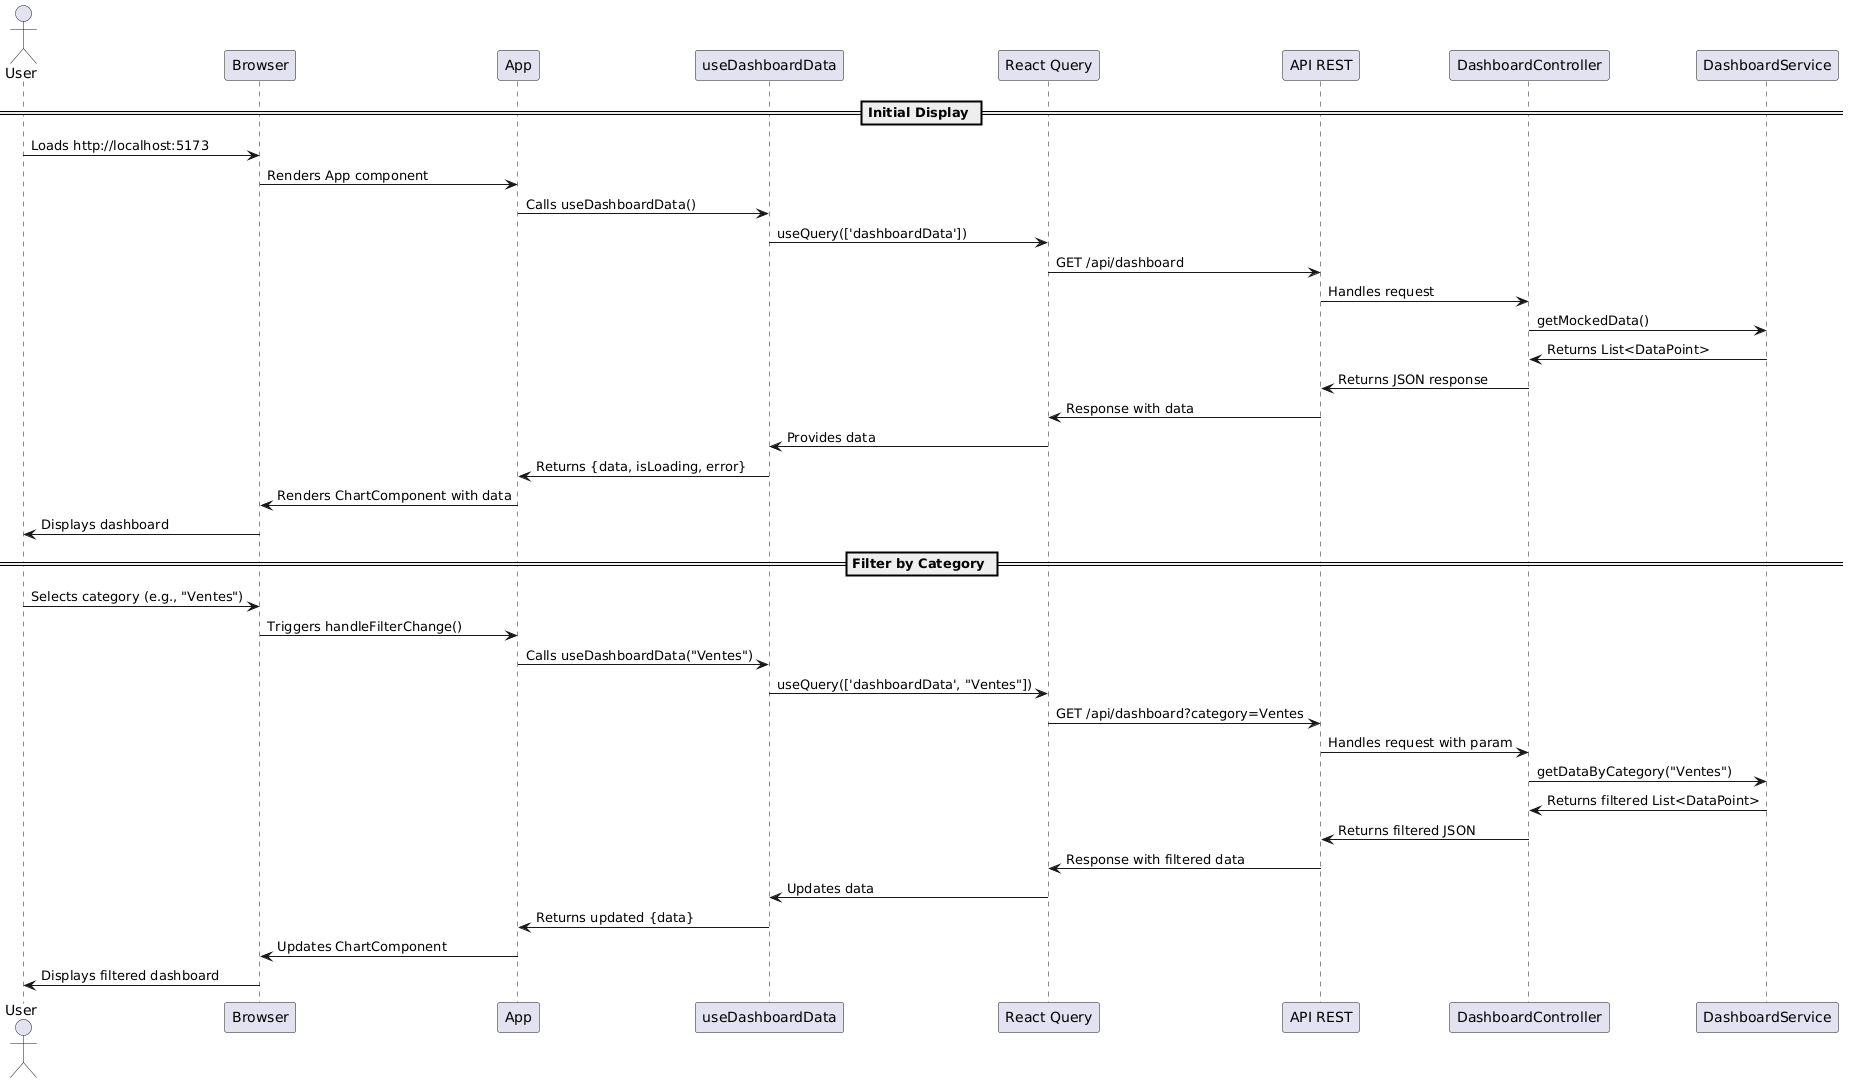

The diagram above was rendered by PlantUML. Its source (embedded in the PNG):
@startuml
actor User
participant "Browser" as Browser
participant "App" as App
participant "useDashboardData" as Hook
participant "React Query" as RQ
participant "API REST" as API
participant "DashboardController" as Controller
participant "DashboardService" as Service

== Initial Display ==
User -> Browser: Loads http://localhost:5173
Browser -> App: Renders App component
App -> Hook: Calls useDashboardData()
Hook -> RQ: useQuery(['dashboardData'])
RQ -> API: GET /api/dashboard
API -> Controller: Handles request
Controller -> Service: getMockedData()
Service -> Controller: Returns List<DataPoint>
Controller -> API: Returns JSON response
API -> RQ: Response with data
RQ -> Hook: Provides data
Hook -> App: Returns {data, isLoading, error}
App -> Browser: Renders ChartComponent with data
Browser -> User: Displays dashboard

== Filter by Category ==
User -> Browser: Selects category (e.g., "Ventes")
Browser -> App: Triggers handleFilterChange()
App -> Hook: Calls useDashboardData("Ventes")
Hook -> RQ: useQuery(['dashboardData', "Ventes"])
RQ -> API: GET /api/dashboard?category=Ventes
API -> Controller: Handles request with param
Controller -> Service: getDataByCategory("Ventes")
Service -> Controller: Returns filtered List<DataPoint>
Controller -> API: Returns filtered JSON
API -> RQ: Response with filtered data
RQ -> Hook: Updates data
Hook -> App: Returns updated {data}
App -> Browser: Updates ChartComponent
Browser -> User: Displays filtered dashboard
@enduml